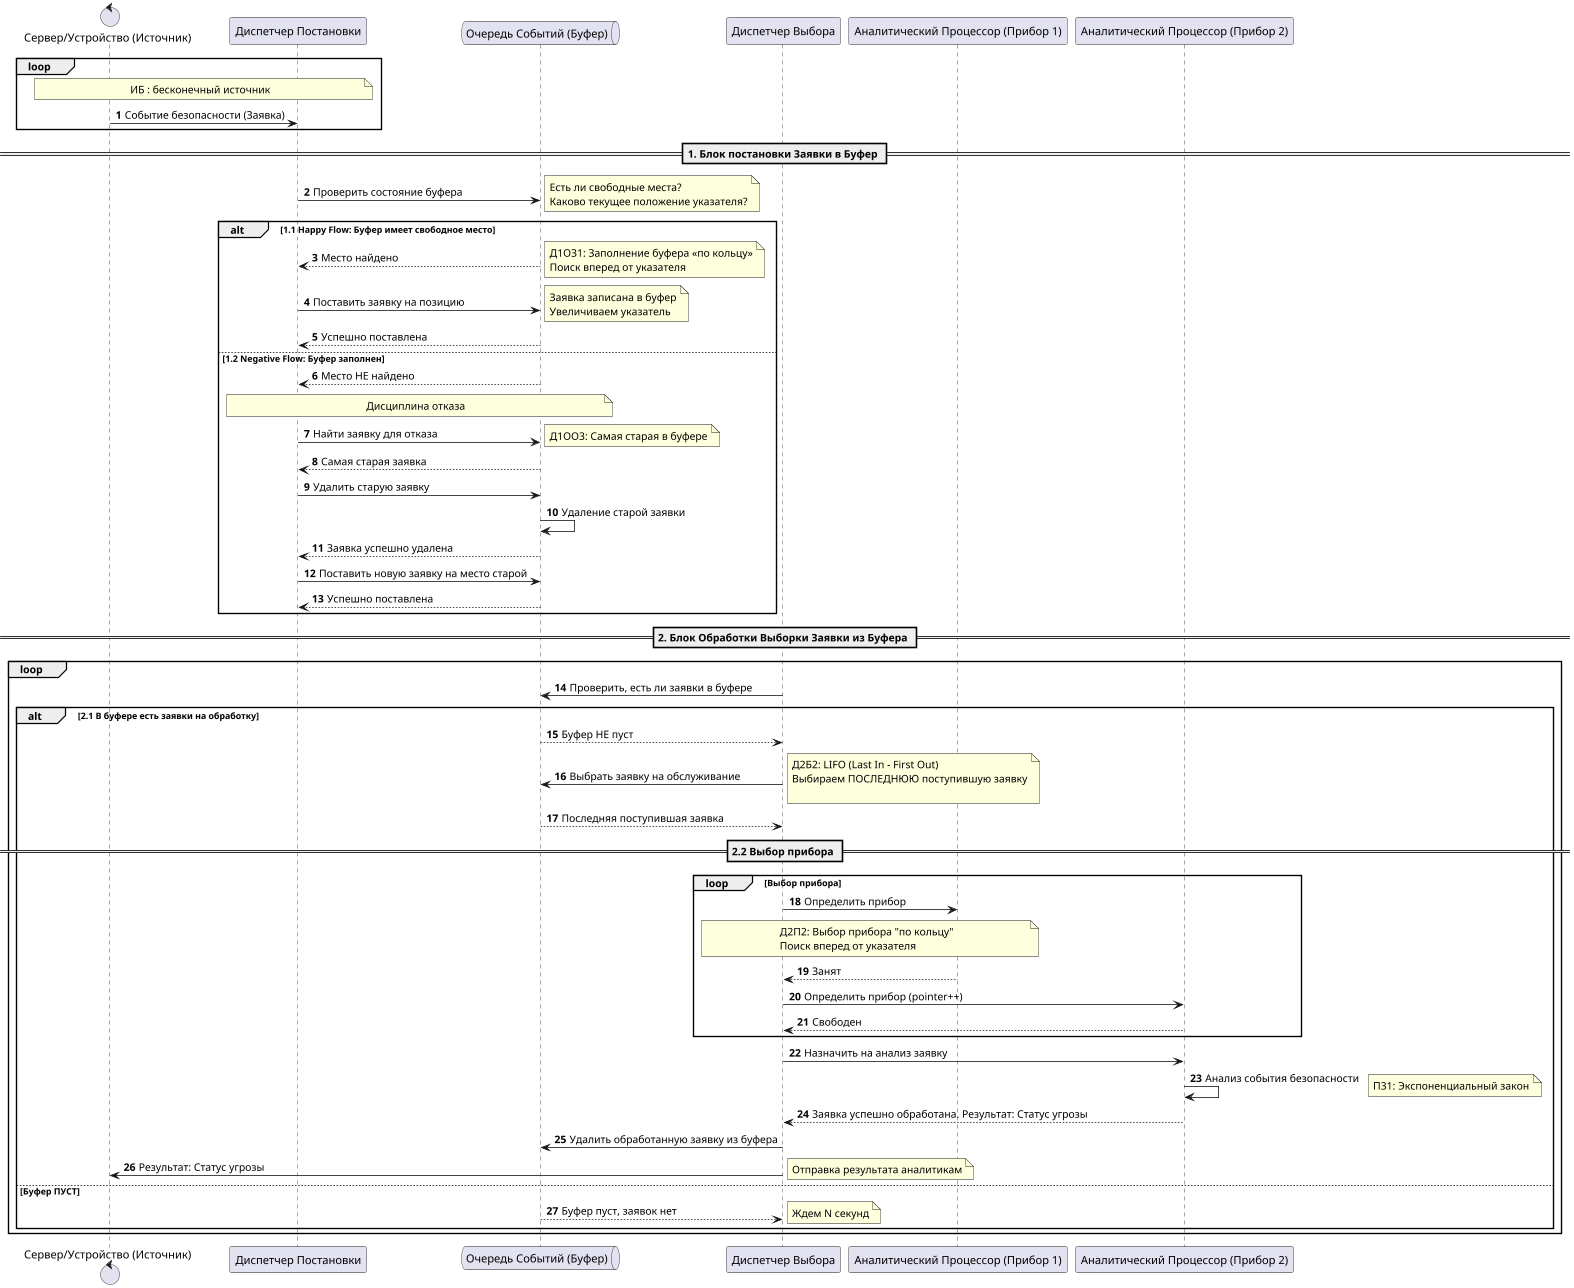

The diagram above was rendered by PlantUML. Its source (embedded in the PNG):
@startuml
autonumber

control "Сервер/Устройство (Источник)" as source
participant "Диспетчер Постановки" as postDisp
queue "Очередь Событий (Буфер)" as buffer
participant "Диспетчер Выбора" as selectDisp
participant "Аналитический Процессор (Прибор 1)" as processor
participant "Аналитический Процессор (Прибор 2)" as processor2

loop
note over postDisp, source : ИБ : бесконечный источник
source -> postDisp : Событие безопасности (Заявка)
end

== 1. Блок постановки Заявки в Буфер ==

postDisp -> buffer: Проверить состояние буфера
note right: Есть ли свободные места?\nКаково текущее положение указателя?

alt 1.1 Happy Flow: Буфер имеет свободное место
    buffer --> postDisp: Место найдено
    note right: Д1ОЗ1: Заполнение буфера «по кольцу»\nПоиск вперед от указателя

    postDisp -> buffer: Поставить заявку на позицию
    note right: Заявка записана в буфер\nУвеличиваем указатель
    buffer --> postDisp: Успешно поставлена

else 1.2 Negative Flow: Буфер заполнен

    buffer --> postDisp: Место НЕ найдено

    note over postDisp, buffer : Дисциплина отказа
    postDisp -> buffer: Найти заявку для отказа
    note right: Д1ОО3: Самая старая в буфере

    buffer --> postDisp: Самая старая заявка

    postDisp -> buffer: Удалить старую заявку
    buffer -> buffer: Удаление старой заявки
    buffer --> postDisp: Заявка успешно удалена
    postDisp -> buffer: Поставить новую заявку на место старой
    buffer --> postDisp: Успешно поставлена
end

== 2. Блок Обработки Выборки Заявки из Буфера ==

loop
    selectDisp -> buffer: Проверить, есть ли заявки в буфере

    alt **2.1 В буфере есть заявки на обработку**

        buffer --> selectDisp: Буфер НЕ пуст

        selectDisp -> buffer: Выбрать заявку на обслуживание
        note right: Д2Б2: LIFO (Last In - First Out)\nВыбираем ПОСЛЕДНЮЮ поступившую заявку\n

        buffer --> selectDisp: Последняя поступившая заявка

        == 2.2 Выбор прибора ==
        loop Выбор прибора
        selectDisp -> processor: Определить прибор
        note over selectDisp, processor: Д2П2: Выбор прибора "по кольцу"\nПоиск вперед от указателя
        processor --> selectDisp: Занят
        selectDisp -> processor2: Определить прибор (pointer++)
        processor2 --> selectDisp: Свободен
        end


        selectDisp -> processor2: Назначить на анализ заявку

        processor2 -> processor2: Анализ события безопасности
        note right: П31: Экспоненциальный закон
        
        processor2 --> selectDisp: Заявка успешно обработана. Результат: Статус угрозы

        selectDisp -> buffer: Удалить обработанную заявку из буфера
        selectDisp -> source: Результат: Статус угрозы
        note right: Отправка результата аналитикам
        deactivate selectDisp

    else Буфер ПУСТ
        buffer --> selectDisp: Буфер пуст, заявок нет
        note right: Ждем N секунд
    end
end

@enduml